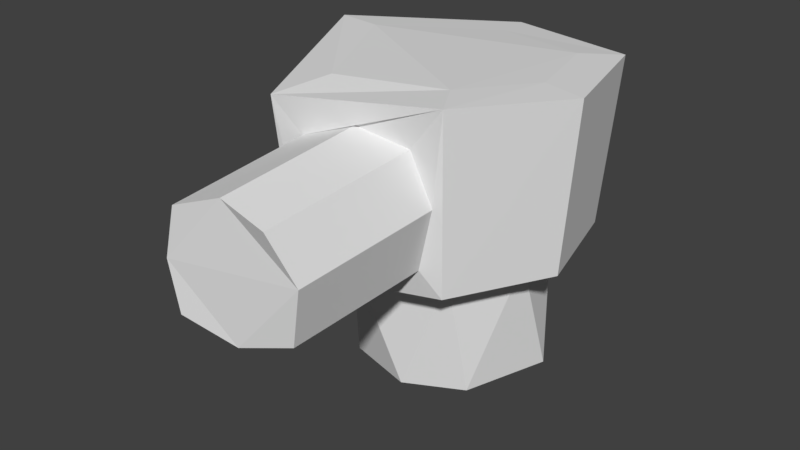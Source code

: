 # Source: BulbCableCorner2.blend  (saved by Blender 2.80.75; exported with 4.5.12 LTS)
import bpy
from mathutils import Matrix  # noqa: F401  (used for matrix-valued properties, if any)

bpy.ops.wm.read_factory_settings(use_empty=True)
scene = bpy.context.scene
scene.name = 'Scene'

# ---- collections
col_collection_1 = bpy.data.collections.new('Collection 1'); scene.collection.children.link(col_collection_1)

# ---- world
world_world = bpy.data.worlds.new('World'); scene.world = world_world
world_world.color = (0.05088, 0.05088, 0.05088)
world_world.use_sun_shadow = False
world_world.sun_shadow_jitter_overblur = 0.0
world_world.cycles.sampling_method = 'MANUAL'

# ---- meshes
me_cylinder = bpy.data.meshes.new('Cylinder')
me_cylinder.from_pydata([(0.1719, 1.023, -1.0), (-0.1719, 0.9629, 0.2878), (1.046, 0.2426, -1.0), (0.755, 0.7004, 0.3275), (1.015, -0.2011, 0.3742), (0.7333, -0.6977, -1.0), (0.6265, -0.9135, 0.3517), (0.1289, -1.015, -1.0), (-0.6265, -0.8089, -1.0), (-0.4421, -1.083, 0.2485), (-1.037, -0.03098, -1.0), (-1.046, 0.1396, 0.3604), (-0.6711, 0.7723, -1.0), (-0.5427, -1.65, 0.6636), (0.6768, -1.426, 0.6982), (-0.5126, -1.65, 1.784), (0.5721, -1.426, 1.862), (1.591, -0.2885, 2.252), (0.9515, -1.462, 2.339), (-1.733, 0.2724, 2.241), (-0.3631, 1.628, 2.111), (-0.8079, -1.74, 2.134), (1.163, 1.196, 2.175), (-0.7137, -1.572, 0.2266), (0.8688, -1.321, 0.4107), (-1.609, 0.2384, 0.3923), (1.444, -0.2661, 0.4127), (-0.3135, 1.458, 0.2135), (1.059, 1.069, 0.3436), (-0.5241, -1.229, 2.256), (0.6983, -1.036, 2.329), (-1.215, 0.1692, 2.26), (1.143, -0.2205, 2.276), (-0.215, 1.111, 2.168), (0.8453, 0.8107, 2.223), (0.8239, -1.426, 1.358), (0.03052, -1.538, 1.985), (-0.6666, -1.65, 1.207), (0.07993, -1.538, 0.5085), (0.07965, -3.107, 0.4609), (-0.5101, -3.213, 0.61), (-0.6273, -3.213, 1.125), (-0.4815, -3.213, 1.671), (0.7842, -3.055, 1.268), (0.6427, -3.001, 0.643), (0.03023, -3.135, 1.864), (0.5434, -3.165, 1.742)], [], [(3, 2, 0), (6, 7, 5), (9, 8, 7), (11, 12, 10), (1, 0, 12), (1, 3, 0), (3, 4, 2), (10, 8, 9, 11), (6, 9, 7), (5, 2, 4, 6), (11, 1, 12), (2, 5, 7, 8, 10, 12, 0), (23, 24, 14, 38, 13), (18, 21, 15, 36, 16), (24, 18, 16, 35, 14), (14, 35, 43, 44), (32, 30, 18, 17), (6, 4, 26, 24), (34, 32, 17, 22), (4, 3, 28, 26), (29, 31, 19, 21), (9, 6, 24, 23), (24, 26, 17, 18), (27, 25, 19, 20), (25, 23, 21, 19), (21, 23, 13, 37, 15), (26, 28, 22, 17), (28, 27, 20, 22), (3, 1, 27, 28), (31, 33, 20, 19), (1, 11, 25, 27), (30, 29, 21, 18), (11, 9, 23, 25), (33, 31, 29, 30, 32, 34), (33, 34, 22, 20), (38, 14, 44, 39), (13, 38, 39, 40), (35, 16, 46, 43), (40, 39, 44, 43, 46, 45, 42, 41), (37, 13, 40, 41), (36, 15, 42, 45), (15, 37, 41, 42), (16, 36, 45, 46)])
me_cylinder.use_remesh_preserve_volume = False
me_cylinder.use_remesh_preserve_attributes = False
me_cylinder.use_mirror_vertex_groups = False
me_cylinder.update()

# ---- objects
ob_cylinder = bpy.data.objects.new('Cylinder', me_cylinder)

# ---- transforms, parenting, visibility, modifiers, constraints
ob_cylinder.location = (0.0, 0.0, 0.0)
ob_cylinder.scale = (0.7347, 0.7347, 0.7347)
ob_cylinder.lineart.crease_threshold = 0.0

# ---- collection membership
col_collection_1.objects.link(ob_cylinder)

# ---- scene / render settings (as saved in the file)
scene.frame_start = 1; scene.frame_end = 250; scene.frame_set(1)
scene.render.engine = 'BLENDER_EEVEE_NEXT'
scene.render.resolution_percentage = 50
scene.render.dither_intensity = 0.0
scene.cycles.use_denoising = False
scene.cycles.samples = 128
scene.cycles.sampling_pattern = 'TABULATED_SOBOL'
scene.cycles.light_sampling_threshold = 0.0
scene.cycles.use_adaptive_sampling = False
scene.cycles.use_light_tree = False
scene.cycles.blur_glossy = 0.0
scene.cycles.sample_clamp_indirect = 0.0
scene.view_settings.view_transform = 'Standard'
bpy.context.view_layer.update()

# ---- added for rendering (the .blend has no active camera and no usable light): camera, sun
cam_auto = bpy.data.cameras.new('AutoCamera')
cam_auto.lens = 50.0
cam_auto.sensor_width = 36.0
cam_auto.clip_end = 1000.0
ob_auto_camera = bpy.data.objects.new('AutoCamera', cam_auto)
scene.collection.objects.link(ob_auto_camera)
ob_auto_camera.location = (4.53943, -6.09191, 4.16489)
ob_auto_camera.rotation_euler = (1.09748, -7.21219e-08, 0.694738)
scene.camera = ob_auto_camera
light_auto_sun = bpy.data.lights.new('AutoSun', 'SUN')
light_auto_sun.energy = 3.0
light_auto_sun.angle = 0.0523599
ob_auto_sun = bpy.data.objects.new('AutoSun', light_auto_sun)
scene.collection.objects.link(ob_auto_sun)
ob_auto_sun.rotation_euler = (0.872665, 0.174533, 0.523599)
bpy.context.view_layer.update()
